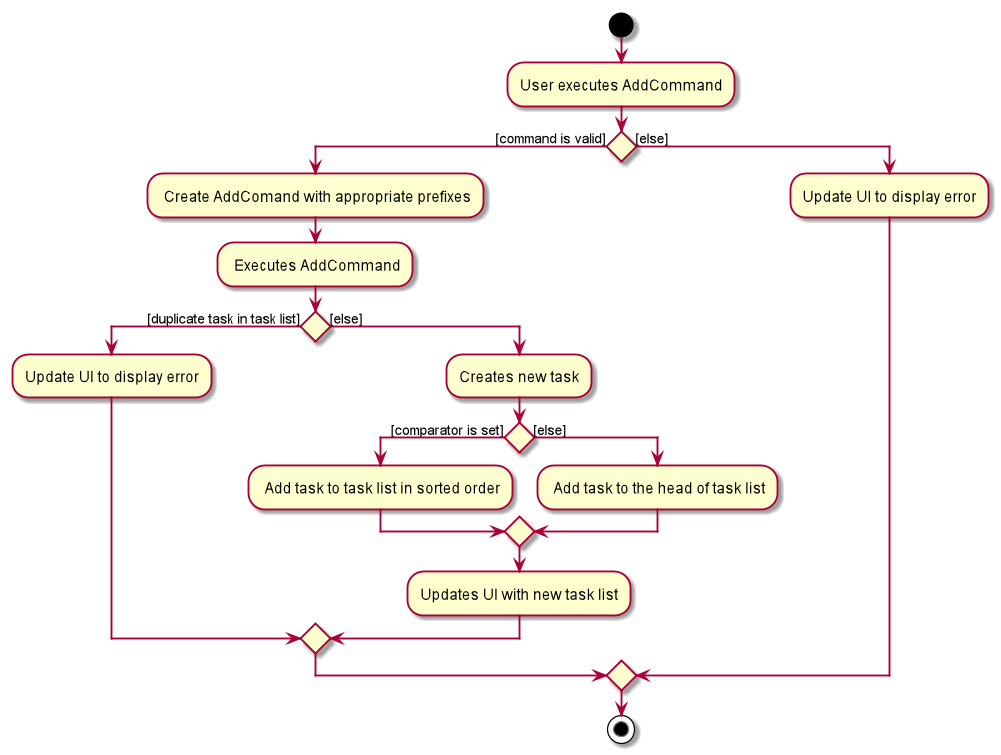

The diagram above was rendered by PlantUML. Its source (embedded in the PNG):
@startuml
start
:User executes AddCommand;

if () then ([command is valid])
  : Create AddComand with appropriate prefixes;
  : Executes AddCommand;
  if () then ([duplicate task in task list])
        :Update UI to display error;
  else ([else])
        :Creates new task;
        if() then ([comparator is set])
            : Add task to task list in sorted order;
        else ([else])
            : Add task to the head of task list;
        endif
        :Updates UI with new task list;
  endif
else ([else])
  :Update UI to display error;
endif

stop;
@enduml